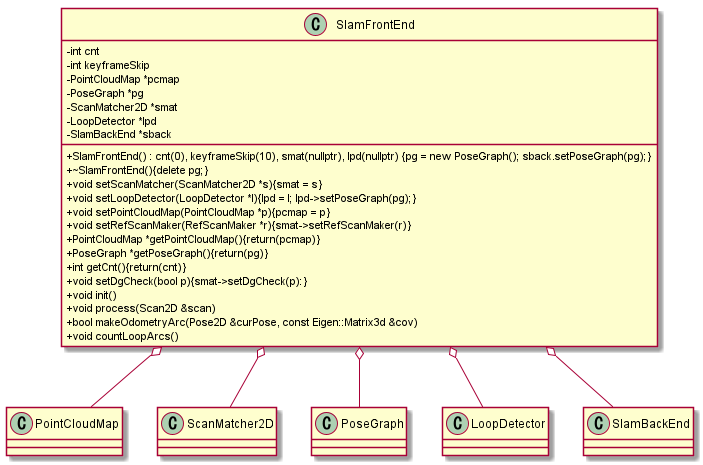

The diagram above was rendered by PlantUML. Its source (embedded in the PNG):
@startuml

skinparam classAttributeIconSize 0

class SlamFrontEnd
{
    - int cnt
    - int keyframeSkip
    - PointCloudMap *pcmap
    - PoseGraph *pg
    - ScanMatcher2D *smat
    - LoopDetector *lpd
    - SlamBackEnd *sback
    + SlamFrontEnd() : cnt(0), keyframeSkip(10), smat(nullptr), lpd(nullptr) {pg = new PoseGraph(); sback.setPoseGraph(pg);}
    + ~SlamFrontEnd(){delete pg;}
    + void setScanMatcher(ScanMatcher2D *s){smat = s}
    + void setLoopDetector(LoopDetector *l){lpd = l; lpd->setPoseGraph(pg);}
    + void setPointCloudMap(PointCloudMap *p){pcmap = p}
    + void setRefScanMaker(RefScanMaker *r){smat->setRefScanMaker(r)}
    + PointCloudMap *getPointCloudMap(){return(pcmap)}
    + PoseGraph *getPoseGraph(){return(pg)}
    + int getCnt(){return(cnt)}
    + void setDgCheck(bool p){smat->setDgCheck(p):}
    + void init()
    + void process(Scan2D &scan)
    + bool makeOdometryArc(Pose2D &curPose, const Eigen::Matrix3d &cov)
    + void countLoopArcs()
}

SlamFrontEnd o-- PointCloudMap
SlamFrontEnd o-- ScanMatcher2D
SlamFrontEnd o-- PoseGraph
SlamFrontEnd o-- LoopDetector
SlamFrontEnd o-- SlamBackEnd

@enduml